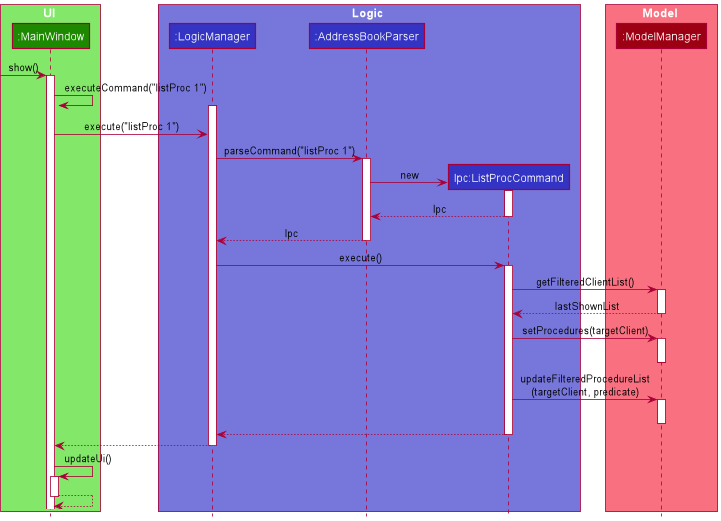

The diagram above was rendered by PlantUML. Its source (embedded in the PNG):
@startuml
!include style.puml
!define LOGIC_COLOR_T1 #7777DB

box UI UI_COLOR_T1
participant ":MainWindow" as MainWindow UI_COLOR
end box

box Logic LOGIC_COLOR_T1
participant ":LogicManager" as LogicManager LOGIC_COLOR
participant ":AddressBookParser" as AddressBookParser LOGIC_COLOR
participant "lpc:ListProcCommand" as ListProcCommand LOGIC_COLOR
end box

box Model MODEL_COLOR_T1
participant ":ModelManager" as ModelManager MODEL_COLOR
end box

-> MainWindow : show()

activate MainWindow
MainWindow -> MainWindow : executeCommand("listProc 1")

'LogicManager column'
activate LogicManager
MainWindow -> LogicManager : execute("listProc 1")
LogicManager -> AddressBookParser : parseCommand("listProc 1")
activate AddressBookParser

create ListProcCommand
AddressBookParser -> ListProcCommand : new

activate ListProcCommand
AddressBookParser <-- ListProcCommand : lpc
deactivate ListProcCommand
'ListProcCommand column'

LogicManager <-- AddressBookParser : lpc
deactivate AddressBookParser

LogicManager -> ListProcCommand : execute()
activate ListProcCommand

ListProcCommand -> ModelManager : getFilteredClientList()
activate ModelManager
ListProcCommand <-- ModelManager : lastShownList
deactivate ModelManager

ListProcCommand -> ModelManager : setProcedures(targetClient)
activate ModelManager
deactivate ModelManager

ListProcCommand -> ModelManager : updateFilteredProcedureList\n(targetClient, predicate)
activate ModelManager
deactivate ModelManager

LogicManager <-- ListProcCommand
deactivate ListProcCommand

MainWindow <-- LogicManager
deactivate LogicManager

'updateUi self invocation from MainWindow'
MainWindow -> MainWindow : updateUi()
activate MainWindow
MainWindow --> MainWindow

'End of MainWindow'
deactivate MainWindow

@enduml